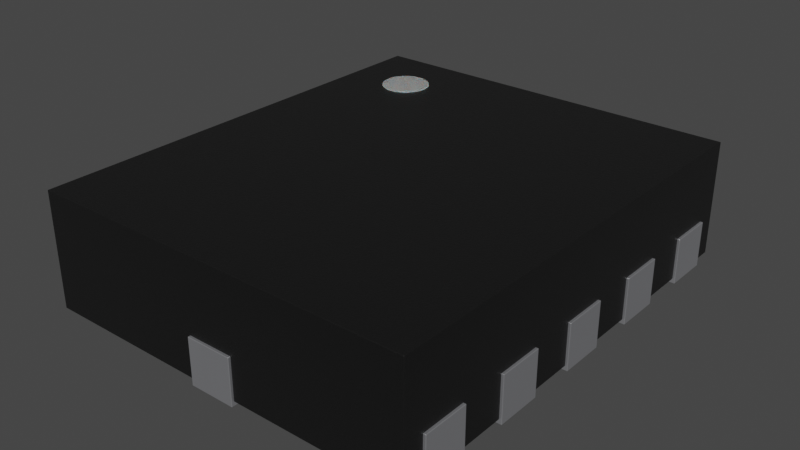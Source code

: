 # Source: UQFN-12_2x1.7mm_P0.4mm_Texas_RUT.blend  (saved by Blender 4.1.23; exported with 4.5.12 LTS)
import bpy
from mathutils import Matrix  # noqa: F401  (used for matrix-valued properties, if any)

bpy.ops.wm.read_factory_settings(use_empty=True)
scene = bpy.context.scene
scene.name = 'Scene'

# ---- collections
col_collection = bpy.data.collections.new('Collection'); scene.collection.children.link(col_collection)

# ---- materials (node trees are filled in below, after node groups)
mat_plastic_chip = bpy.data.materials.new('plastic_chip')
mat_plastic_chip.use_transparent_shadow = False
mat_plastic_chip.preview_render_type = 'CUBE'
mat_metal_pins = bpy.data.materials.new('metal_pins')
mat_metal_pins.use_transparent_shadow = False
mat_metal_pins.preview_render_type = 'CUBE'
mat_white_markings = bpy.data.materials.new('white_markings')
mat_white_markings.use_transparent_shadow = False
mat_white_markings.preview_render_type = 'FLAT'

# ---- material node trees
mat_plastic_chip.use_nodes = True; mat_plastic_chip.node_tree.nodes.clear()
_N = mat_plastic_chip.node_tree.nodes; _L = mat_plastic_chip.node_tree.links
n0 = _N.new('ShaderNodeBsdfPrincipled'); n0.name = 'Principled BSDF'; n0.location = (10, 300)
n0.distribution = 'GGX'
n0.subsurface_method = 'BURLEY'
n0.inputs[0].default_value = (0.009312, 0.009312, 0.009312, 1.0)
n0.inputs[1].default_value = 0.1372
n0.inputs[2].default_value = 0.3706
n0.inputs[3].default_value = 1.45
n0.inputs[27].default_value = (0.0, 0.0, 0.0, 1.0)
n0.inputs[28].default_value = 1.0
n1 = _N.new('ShaderNodeOutputMaterial'); n1.name = 'Material Output'; n1.location = (300, 300)
n2 = _N.new('ShaderNodeTexNoise'); n2.name = 'Noise Texture'; n2.location = (-893, 54)
n2.inputs[2].default_value = 200.0
n2.inputs[3].default_value = 3.6
n2.inputs[4].default_value = 0.8375
n3 = _N.new('ShaderNodeBump'); n3.name = 'Bump'; n3.location = (-604, -53)
n3.inputs[0].default_value = 0.08
n3.inputs[1].default_value = 1.0
n3.inputs[2].default_value = 1.0
_L.new(n0.outputs[0], n1.inputs[0])
_L.new(n2.outputs[0], n3.inputs[3])
_L.new(n3.outputs[0], n0.inputs[5])
n1.is_active_output = True
mat_metal_pins.use_nodes = True; mat_metal_pins.node_tree.nodes.clear()
_N = mat_metal_pins.node_tree.nodes; _L = mat_metal_pins.node_tree.links
n0 = _N.new('ShaderNodeMapping'); n0.name = 'Mapping'; n0.location = (-1447, -91)
n0.inputs[3].default_value = (4.8, 1.2, 1.1)
n1 = _N.new('ShaderNodeBsdfPrincipled'); n1.name = 'Principled BSDF'; n1.location = (-560, 254)
n1.distribution = 'GGX'
n1.subsurface_method = 'BURLEY'
n1.inputs[1].default_value = 0.7818
n1.inputs[2].default_value = 0.2886
n1.inputs[3].default_value = 1.45
n1.inputs[13].default_value = 0.0
n1.inputs[27].default_value = (0.0, 0.0, 0.0, 1.0)
n1.inputs[28].default_value = 1.0
n2 = _N.new('ShaderNodeOutputMaterial'); n2.name = 'Material Output.002'; n2.location = (-205, 253)
n2.width = 213
n3 = _N.new('ShaderNodeTexNoise'); n3.name = 'Noise Texture.002'; n3.location = (-1228, -73)
n3.inputs[2].default_value = 0.1
n3.inputs[3].default_value = 7.0
n3.inputs[4].default_value = 0.6
n3.inputs[8].default_value = 0.4
n4 = _N.new('ShaderNodeTexCoord'); n4.name = 'Texture Coordinate'; n4.location = (-1636, -116)
n5 = _N.new('ShaderNodeMix'); n5.name = 'Mix.001'; n5.location = (-921, 45)
n5.data_type = 'RGBA'
n5.inputs[6].default_value = (0.9398, 0.9547, 1.0, 1.0)
n5.inputs[7].default_value = (0.13, 0.1259, 0.1359, 1.0)
n6 = _N.new('ShaderNodeBump'); n6.name = 'Bump.001'; n6.location = (-1001, -227)
n6.inputs[0].default_value = 0.05
n6.inputs[1].default_value = 0.01
n6.inputs[2].default_value = 1.0
_L.new(n1.outputs[0], n2.inputs[0])
_L.new(n3.outputs[0], n6.inputs[3])
_L.new(n0.outputs[0], n3.inputs[0])
_L.new(n3.outputs[0], n5.inputs[0])
_L.new(n4.outputs[3], n0.inputs[0])
_L.new(n5.outputs[2], n1.inputs[0])
_L.new(n6.outputs[0], n1.inputs[5])
n2.is_active_output = True
mat_white_markings.use_nodes = True; mat_white_markings.node_tree.nodes.clear()
_N = mat_white_markings.node_tree.nodes; _L = mat_white_markings.node_tree.links
n0 = _N.new('ShaderNodeOutputMaterial'); n0.name = 'Material Output'; n0.location = (300, 300)
n1 = _N.new('ShaderNodeBsdfPrincipled'); n1.name = 'Principled BSDF'; n1.location = (-34, 272)
n1.distribution = 'GGX'
n1.subsurface_method = 'BURLEY'
n1.inputs[1].default_value = 0.02
n1.inputs[2].default_value = 0.4636
n1.inputs[3].default_value = 1.4
n1.inputs[8].default_value = 1.0
n1.inputs[10].default_value = 0.3682
n1.inputs[13].default_value = 0.6591
n1.inputs[18].default_value = 0.2318
n1.inputs[20].default_value = 0.6709
n1.inputs[24].default_value = 0.1191
n1.inputs[27].default_value = (0.0, 0.0, 0.0, 1.0)
n1.inputs[28].default_value = 1.0
n2 = _N.new('ShaderNodeMapping'); n2.name = 'Mapping'; n2.location = (-1010, 265)
n2.inputs[3].default_value = (3.0, 1.0, 1.0)
n3 = _N.new('ShaderNodeTexCoord'); n3.name = 'Texture Coordinate'; n3.location = (-1250, 180)
n4 = _N.new('ShaderNodeBump'); n4.name = 'Bump'; n4.location = (-376, -99)
n4.inputs[0].default_value = 0.05
n4.inputs[1].default_value = 1.0
n4.inputs[2].default_value = 1.0
n5 = _N.new('ShaderNodeTexNoise'); n5.name = 'Noise Texture'; n5.location = (-662, 176)
n5.inputs[2].default_value = 88.0
n5.inputs[3].default_value = 10.8
n5.inputs[4].default_value = 0.9167
n5.inputs[8].default_value = 1.6
n6 = _N.new('ShaderNodeValToRGB'); n6.name = 'ColorRamp'; n6.location = (-354, 186)
while len(n6.color_ramp.elements) > 1: n6.color_ramp.elements.remove(n6.color_ramp.elements[-1])
n6.color_ramp.elements[0].position = 0.0; n6.color_ramp.elements[0].color = (0.2596, 0.2596, 0.2596, 1.0)
_e = n6.color_ramp.elements.new(1.0); _e.color = (0.6303, 0.6303, 0.6303, 1.0)
n7 = _N.new('ShaderNodeMix'); n7.name = 'Mix'; n7.location = (-204, 152)
n7.data_type = 'RGBA'
n7.inputs[0].default_value = 0.3682
n7.inputs[7].default_value = (0.2525, 0.2525, 0.2525, 1.0)
_L.new(n5.outputs[0], n6.inputs[0])
_L.new(n1.outputs[0], n0.inputs[0])
_L.new(n3.outputs[2], n2.inputs[0])
_L.new(n2.outputs[0], n5.inputs[0])
_L.new(n5.outputs[0], n4.inputs[3])
_L.new(n4.outputs[0], n1.inputs[5])
_L.new(n6.outputs[0], n7.inputs[6])
_L.new(n7.outputs[2], n1.inputs[0])
n0.is_active_output = True

# ---- world
world_world = bpy.data.worlds.new('World'); scene.world = world_world
world_world.use_nodes = True; world_world.node_tree.nodes.clear()
_N = world_world.node_tree.nodes; _L = world_world.node_tree.links
n0 = _N.new('ShaderNodeOutputWorld'); n0.name = 'World Output'; n0.location = (300, 300)
n1 = _N.new('ShaderNodeBackground'); n1.name = 'Background'; n1.location = (10, 300)
n1.inputs[0].default_value = (0.05088, 0.05088, 0.05088, 1.0)
_L.new(n1.outputs[0], n0.inputs[0])
n0.is_active_output = True
world_world.color = (0.05088, 0.05088, 0.05088)
world_world.use_sun_shadow = False
world_world.sun_shadow_jitter_overblur = 0.0

# ---- meshes
me_shape_9_indexedfaceset_015 = bpy.data.meshes.new('SHAPE_9_IndexedFaceSet.015')
me_shape_9_indexedfaceset_015.from_pydata([(-0.3307, -0.3898, 0.007874), (-0.3307, 0.3898, 0.007874), (0.3307, 0.3898, 0.007874), (0.3307, -0.3898, 0.2047), (-0.3307, -0.3898, 0.2047), (0.1772, 0.03937, 0.07874), (-0.03937, 0.2362, 0.07874), (0.03937, 0.2362, 0.07874), (-0.1772, 0.3543, 0.07874), (-0.1772, 0.1181, 0.07874), (-0.1772, 0.03937, 0.07874), (0.1772, 0.1181, 0.07874), (0.1772, -0.2756, 0.07874), (-0.1772, 0.1969, 0.07874), (0.3307, 0.3898, 0.2047), (-0.3307, 0.3898, 0.2047), (0.3307, -0.3898, 0.007874), (-0.2579, 0.2756, 0.2067), (-0.1807, 0.2549, 0.2067), (-0.1873, 0.3048, 0.2067), (-0.1766, 0.2649, 0.2067), (-0.2372, 0.3114, 0.2067), (-0.2165, 0.2343, 0.2067), (-0.1807, 0.2963, 0.2067), (-0.1772, -0.3543, 0.07874), (-0.1772, -0.1969, 0.07874), (-0.2058, 0.2357, 0.2067), (-0.1772, -0.2756, 0.07874), (-0.2523, 0.2549, 0.2067), (-0.2565, 0.2649, 0.2067), (-0.1772, -0.03937, 0.07874), (-0.2058, 0.3155, 0.2067), (-0.1959, 0.3114, 0.2067), (-0.1752, 0.2756, 0.2067), (-0.1766, 0.2863, 0.2067), (-0.1772, 0.2756, 0.07874), (-0.2165, 0.3169, 0.2067), (0.1772, -0.3543, 0.07874), (-0.2272, 0.3155, 0.2067), (-0.2272, 0.2357, 0.2067), (0.1772, -0.1181, 0.07874), (0.1772, 0.3543, 0.07874), (-0.1873, 0.2464, 0.2067), (-0.1959, 0.2398, 0.2067), (0.1772, 0.1969, 0.07874), (0.1772, 0.2756, 0.07874), (-0.2372, 0.2398, 0.2067), (-0.2458, 0.2464, 0.2067), (-0.2565, 0.2863, 0.2067), (-0.2458, 0.3048, 0.2067), (-0.2523, 0.2963, 0.2067), (-0.1772, -0.1181, 0.07874), (-0.03937, -0.2362, 0.07874), (0.03937, -0.2362, 0.07874), (0.1772, -0.1969, 0.07874), (0.1772, -0.03937, 0.07874), (-0.03937, 0.3898, 0.007874), (-0.03937, 0.3898, 0.07874), (0.03937, 0.3898, 0.07874), (0.03937, 0.3898, 0.007874), (0.3307, -0.3543, 0.007874), (0.3307, -0.2756, 0.007874), (0.3307, -0.1969, 0.007874), (0.3307, -0.1181, 0.007874), (0.3307, 0.03937, 0.007874), (0.3307, -0.03937, 0.007874), (0.3307, -0.03937, 0.07874), (0.3307, 0.03937, 0.07874), (0.3307, 0.1181, 0.007874), (0.3307, 0.1181, 0.07874), (0.3307, 0.1969, 0.007874), (0.3307, 0.1969, 0.07874), (0.3307, 0.2756, 0.07874), (0.3307, 0.2756, 0.007874), (0.3307, 0.3543, 0.07874), (0.3307, 0.3543, 0.007874), (0.3307, -0.3543, 0.07874), (0.3307, -0.2756, 0.07874), (0.3307, -0.1969, 0.07874), (0.3307, -0.1181, 0.07874), (-0.03937, -0.3898, 0.007874), (-0.03937, -0.3898, 0.07874), (0.03937, -0.3898, 0.07874), (0.03937, -0.3898, 0.007874), (-0.3307, -0.2756, 0.007874), (-0.3307, -0.3543, 0.007874), (-0.3307, -0.3543, 0.07874), (-0.3307, -0.2756, 0.07874), (-0.3307, -0.1969, 0.007874), (-0.3307, -0.1969, 0.07874), (-0.3307, -0.1181, 0.007874), (-0.3307, -0.1181, 0.07874), (-0.3307, 0.1181, 0.007874), (-0.3307, 0.03937, 0.007874), (-0.3307, 0.03937, 0.07874), (-0.3307, 0.3543, 0.007874), (-0.3307, 0.2756, 0.007874), (-0.3307, 0.1969, 0.007874), (-0.3307, -0.03937, 0.007874), (-0.3307, -0.03937, 0.07874), (-0.3307, 0.1181, 0.07874), (-0.3307, 0.1969, 0.07874), (-0.3307, 0.2756, 0.07874), (-0.3307, 0.3543, 0.07874), (-0.1772, -0.3543, 0.007874), (-0.1772, -0.2756, 0.007874), (-0.03937, -0.2362, 0.007874), (0.1772, -0.2756, 0.007874), (0.1772, -0.1969, 0.007874), (0.03937, -0.2362, 0.007874), (0.1772, -0.1181, 0.007874), (0.1772, -0.03937, 0.007874), (0.1772, -0.3543, 0.007874), (0.1772, 0.03937, 0.007874), (0.1772, 0.1181, 0.007874), (0.1772, 0.1969, 0.007874), (0.03937, 0.2362, 0.007874), (-0.03937, 0.2362, 0.007874), (0.1772, 0.3543, 0.007874), (0.1772, 0.2756, 0.007874), (-0.1772, -0.1969, 0.007874), (-0.1772, -0.1181, 0.007874), (-0.1772, -0.03937, 0.007874), (-0.1772, 0.03937, 0.007874), (-0.1772, 0.1181, 0.007874), (-0.1772, 0.1969, 0.007874), (-0.1772, 0.2756, 0.007874), (-0.1772, 0.3543, 0.007874), (-0.03937, 0.2362, 0.0), (0.03937, 0.2362, 0.0), (0.03937, 0.3937, 0.0), (-0.03937, 0.3937, 0.07874), (0.1772, 0.03937, 0.07874), (-0.03937, 0.2362, 0.07874), (0.03937, 0.2362, 0.07874), (-0.1772, 0.3543, 0.07874), (0.3346, 0.3543, 0.07874), (0.1772, 0.3543, 0.0), (-0.1772, 0.1181, 0.07874), (0.3346, 0.2756, 0.0), (-0.1772, 0.03937, 0.07874), (-0.1772, -0.03937, 0.0), (0.1772, 0.1181, 0.07874), (-0.3346, -0.1969, 0.0), (0.3346, -0.03937, 0.07874), (0.3346, -0.2756, 0.0), (0.1772, -0.2756, 0.07874), (-0.03937, -0.2362, 0.0), (0.1772, -0.3543, 0.0), (-0.1772, 0.1969, 0.07874), (-0.3346, -0.1181, 0.07874), (-0.3346, 0.2756, 0.0), (0.3346, 0.2756, 0.07874), (0.3346, -0.1969, 0.07874), (0.3346, 0.03937, 0.07874), (-0.3346, 0.1181, 0.0), (0.3346, 0.3543, 0.0), (-0.3346, 0.03937, 0.0), (0.1772, 0.1969, 0.0), (0.3346, -0.03937, 0.0), (-0.3346, -0.2756, 0.0), (0.03937, -0.3937, 0.07874), (0.3346, -0.3543, 0.0), (0.3346, -0.2756, 0.07874), (0.03937, -0.3937, 0.0), (-0.03937, 0.3937, 0.0), (-0.1772, -0.3543, 0.07874), (-0.1772, -0.1969, 0.07874), (-0.1772, -0.2756, 0.07874), (0.03937, 0.3937, 0.07874), (-0.1772, -0.03937, 0.07874), (-0.3346, 0.3543, 0.07874), (-0.1772, 0.3543, 0.0), (-0.1772, 0.2756, 0.07874), (-0.1772, 0.2756, 0.0), (0.1772, -0.3543, 0.07874), (0.1772, -0.1181, 0.07874), (0.1772, 0.3543, 0.07874), (0.1772, 0.1969, 0.07874), (0.1772, 0.2756, 0.07874), (0.1772, 0.2756, 0.0), (-0.1772, 0.1181, 0.0), (-0.1772, 0.03937, 0.0), (0.3346, 0.1969, 0.0), (0.3346, 0.1181, 0.07874), (0.1772, 0.1181, 0.0), (0.3346, 0.03937, 0.0), (0.1772, 0.03937, 0.0), (-0.1772, -0.1181, 0.0), (-0.1772, -0.1181, 0.07874), (0.1772, -0.03937, 0.0), (-0.1772, -0.1969, 0.0), (-0.3346, -0.1969, 0.07874), (0.3346, -0.1181, 0.07874), (-0.1772, -0.3543, 0.0), (-0.03937, -0.2362, 0.07874), (-0.03937, -0.3937, 0.07874), (0.1772, -0.2756, 0.0), (0.03937, -0.2362, 0.0), (0.03937, -0.2362, 0.07874), (-0.3346, 0.1181, 0.07874), (-0.3346, 0.03937, 0.07874), (-0.3346, 0.3543, 0.0), (-0.3346, 0.2756, 0.07874), (0.3346, -0.3543, 0.07874), (0.1772, -0.1969, 0.07874), (0.1772, -0.03937, 0.07874), (-0.1772, 0.1969, 0.0), (-0.3346, 0.1969, 0.0), (-0.3346, 0.1969, 0.07874), (-0.3346, -0.03937, 0.07874), (-0.3346, -0.03937, 0.0), (0.3346, 0.1969, 0.07874), (0.3346, 0.1181, 0.0), (-0.3346, -0.1181, 0.0), (-0.1772, -0.2756, 0.0), (-0.3346, -0.3543, 0.0), (-0.3346, -0.2756, 0.07874), (-0.3346, -0.3543, 0.07874), (0.1772, -0.1969, 0.0), (0.1772, -0.1181, 0.0), (0.3346, -0.1969, 0.0), (0.3346, -0.1181, 0.0), (-0.03937, -0.3937, 0.0), (-0.1766, 0.2863, 0.128), (-0.1807, 0.2963, 0.128), (-0.1873, 0.3048, 0.128), (-0.2272, 0.3155, 0.128), (-0.2523, 0.2963, 0.128), (-0.2579, 0.2756, 0.128), (-0.2458, 0.2464, 0.128), (-0.2165, 0.2343, 0.128), (-0.2058, 0.2357, 0.128), (-0.1959, 0.2398, 0.128), (-0.1959, 0.3114, 0.128), (-0.2058, 0.3155, 0.128), (-0.2458, 0.3048, 0.128), (-0.2565, 0.2649, 0.128), (-0.2165, 0.3169, 0.128), (-0.1873, 0.2464, 0.128), (-0.1807, 0.2549, 0.128), (-0.2372, 0.2398, 0.128), (-0.2272, 0.2357, 0.128), (-0.1766, 0.2649, 0.128), (-0.1752, 0.2756, 0.128), (-0.2372, 0.3114, 0.128), (-0.2565, 0.2863, 0.128), (-0.2523, 0.2549, 0.128)], [], [(56, 1, 15, 14, 2, 59, 58, 57), (74, 75, 2, 14, 3, 16, 60, 76, 77, 61, 62, 78, 79, 63, 65, 66, 67, 64, 68, 69, 71, 70, 73, 72), (16, 3, 4, 0, 80, 81, 82, 83), (88, 84, 87, 86, 85, 0, 4, 15, 1, 95, 103, 102, 96, 97, 101, 100, 92, 93, 94, 99, 98, 90, 91, 89), (234, 235, 31, 32), (237, 247, 28, 29), (230, 241, 46, 47), (240, 243, 20, 18), (242, 231, 22, 39), (225, 226, 19, 23), (235, 238, 36, 31), (232, 233, 43, 26), (243, 244, 33, 20), (229, 237, 29, 17), (244, 224, 34, 33), (227, 245, 21, 38), (245, 236, 49, 21), (238, 227, 38, 36), (236, 228, 50, 49), (241, 242, 39, 46), (224, 225, 23, 34), (16, 83, 109, 106, 80, 0, 85, 104, 105, 84, 88, 120, 121, 90, 98, 122, 123, 93, 92, 124, 125, 97, 96, 126, 127, 95, 1, 56, 117, 116, 59, 2, 75, 118, 119, 73, 70, 115, 114, 68, 64, 113, 111, 65, 63, 110, 108, 62, 61, 107, 112, 60), (247, 230, 47, 28), (239, 240, 18, 42), (231, 232, 26, 22), (228, 246, 48, 50), (233, 239, 42, 43), (226, 234, 32, 19), (246, 229, 17, 48), (22, 26, 43, 42, 18, 20, 33, 34, 23, 19, 32, 31, 36, 38, 21, 49, 50, 48, 17, 29, 28, 47, 46, 39), (231, 242, 241, 230, 247, 237, 229, 246, 228, 236, 245, 227, 238, 235, 234, 226, 225, 224, 244, 243, 240, 239, 233, 232), (15, 4, 3, 14), (56, 57, 6, 117), (117, 6, 7, 116), (116, 7, 58, 59), (106, 52, 81, 80), (96, 102, 35, 126), (7, 6, 57, 58), (126, 35, 8, 127), (125, 13, 101, 97), (75, 74, 41, 118), (124, 9, 13, 125), (92, 100, 9, 124), (45, 72, 73, 119), (118, 41, 45, 119), (122, 30, 10, 123), (123, 10, 94, 93), (98, 99, 30, 122), (11, 69, 68, 114), (121, 51, 91, 90), (115, 44, 11, 114), (120, 25, 51, 121), (88, 89, 25, 120), (64, 67, 5, 113), (55, 66, 65, 111), (104, 24, 27, 105), (105, 27, 87, 84), (63, 79, 40, 110), (85, 86, 24, 104), (54, 78, 62, 108), (110, 40, 54, 108), (107, 12, 37, 112), (61, 77, 12, 107), (37, 76, 60, 112), (83, 82, 53, 109), (70, 71, 44, 115), (109, 53, 52, 106), (8, 35, 102, 103), (127, 8, 103, 95), (27, 24, 86, 87), (13, 9, 100, 101), (51, 25, 89, 91), (10, 30, 99, 94), (72, 45, 41, 74), (76, 37, 12, 77), (69, 11, 44, 71), (78, 54, 40, 79), (66, 55, 5, 67), (81, 52, 53, 82), (113, 5, 55, 111), (165, 128, 133, 131), (128, 165, 130, 129), (129, 134, 133, 128), (130, 169, 134, 129), (223, 196, 195, 147), (165, 131, 169, 130), (173, 203, 151, 174), (133, 134, 169, 131), (172, 135, 173, 174), (208, 209, 149, 207), (177, 136, 156, 137), (207, 149, 138, 181), (138, 200, 155, 181), (139, 152, 179, 180), (180, 179, 177, 137), (182, 140, 170, 141), (157, 201, 140, 182), (170, 210, 211, 141), (142, 185, 213, 184), (214, 150, 189, 188), (185, 142, 178, 158), (188, 189, 167, 191), (167, 192, 143, 191), (186, 187, 132, 154), (159, 144, 206, 190), (215, 168, 166, 194), (220, 222, 221, 219), (160, 217, 168, 215), (176, 193, 222, 220), (166, 218, 216, 194), (221, 153, 205, 219), (219, 205, 176, 220), (148, 175, 146, 197), (146, 163, 145, 197), (162, 204, 175, 148), (199, 161, 164, 198), (183, 158, 178, 212), (147, 195, 199, 198), (173, 135, 171, 203), (202, 171, 135, 172), (166, 168, 217, 218), (138, 149, 209, 200), (167, 189, 150, 192), (170, 140, 201, 210), (174, 151, 202, 172), (151, 203, 171, 202), (177, 179, 152, 136), (146, 175, 204, 163), (178, 142, 184, 212), (176, 205, 153, 193), (132, 206, 144, 154), (181, 155, 208, 207), (155, 200, 209, 208), (137, 156, 139, 180), (156, 136, 152, 139), (141, 211, 157, 182), (211, 210, 201, 157), (158, 183, 213, 185), (183, 212, 184, 213), (191, 143, 214, 188), (143, 192, 150, 214), (187, 186, 159, 190), (186, 154, 144, 159), (194, 216, 160, 215), (216, 218, 217, 160), (222, 193, 153, 221), (199, 195, 196, 161), (197, 145, 162, 148), (145, 163, 204, 162), (198, 164, 223, 147), (164, 161, 196, 223), (190, 206, 132, 187)])
me_shape_9_indexedfaceset_015.polygons.foreach_set('material_index', [0, 0, 0, 0, 2, 2, 2, 2, 2, 2, 2, 2, 2, 2, 2, 2, 2, 2, 2, 2, 2, 0, 2, 2, 2, 2, 2, 2, 2, 2, 2, 0, 0, 0, 0, 0, 0, 0, 0, 0, 0, 0, 0, 0, 0, 0, 0, 0, 0, 0, 0, 0, 0, 0, 0, 0, 0, 0, 0, 0, 0, 0, 0, 0, 0, 0, 0, 0, 0, 0, 0, 0, 0, 0, 0, 0, 0, 0, 0, 0, 1, 1, 1, 1, 1, 1, 1, 1, 1, 1, 1, 1, 1, 1, 1, 1, 1, 1, 1, 1, 1, 1, 1, 1, 1, 1, 1, 1, 1, 1, 1, 1, 1, 1, 1, 1, 1, 1, 1, 1, 1, 1, 1, 1, 1, 1, 1, 1, 1, 1, 1, 1, 1, 1, 1, 1, 1, 1, 1, 1, 1, 1, 1, 1, 1, 1, 1, 1, 1, 1, 1, 1])
_k = set([(0, 4), (0, 80), (0, 85), (1, 15), (1, 56), (1, 95), (2, 14), (2, 59), (2, 75), (3, 4), (3, 14), (3, 16), (4, 15), (5, 55), (5, 67), (5, 113), (6, 7), (6, 57), (6, 117), (7, 58), (7, 116), (8, 35), (8, 103), (8, 127), (9, 13), (9, 100), (9, 124), (10, 30), (10, 94), (10, 123), (11, 44), (11, 69), (11, 114), (12, 37), (12, 77), (12, 107), (13, 101), (13, 125), (14, 15), (16, 60), (16, 83), (17, 29), (17, 48), (18, 20), (18, 42), (19, 23), (19, 32), (20, 33), (21, 38), (21, 49), (22, 26), (22, 39), (23, 34), (24, 27), (24, 86), (24, 104), (25, 51), (25, 89), (25, 120), (26, 43), (27, 87), (27, 105), (28, 29), (28, 47), (30, 99), (30, 122), (31, 32), (31, 36), (33, 34), (35, 102), (35, 126), (36, 38), (37, 76), (37, 112), (39, 46), (40, 54), (40, 79), (40, 110), (41, 45), (41, 74), (41, 118), (42, 43), (44, 71), (44, 115), (45, 72), (45, 119), (46, 47), (48, 50), (49, 50), (51, 91), (51, 121), (52, 53), (52, 81), (52, 106), (53, 82), (53, 109), (54, 78), (54, 108), (55, 66), (55, 111), (56, 57), (56, 117), (57, 58), (58, 59), (59, 116), (60, 76), (60, 112), (61, 62), (61, 77), (61, 107), (62, 78), (62, 108), (63, 65), (63, 79), (63, 110), (64, 67), (64, 68), (64, 113), (65, 66), (65, 111), (66, 67), (68, 69), (68, 114), (69, 71), (70, 71), (70, 73), (70, 115), (72, 73), (72, 74), (73, 119), (74, 75), (75, 118), (76, 77), (78, 79), (80, 81), (80, 106), (81, 82), (82, 83), (83, 109), (84, 87), (84, 88), (84, 105), (85, 86), (85, 104), (86, 87), (88, 89), (88, 120), (89, 91), (90, 91), (90, 98), (90, 121), (92, 93), (92, 100), (92, 124), (93, 94), (93, 123), (94, 99), (95, 103), (95, 127), (96, 97), (96, 102), (96, 126), (97, 101), (97, 125), (98, 99), (98, 122), (100, 101), (102, 103), (104, 105), (106, 109), (107, 112), (108, 110), (111, 113), (114, 115), (116, 117), (118, 119), (120, 121), (122, 123), (124, 125), (126, 127), (128, 129), (128, 133), (128, 165), (129, 130), (129, 134), (130, 165), (130, 169), (131, 133), (131, 165), (131, 169), (132, 154), (132, 187), (132, 206), (133, 134), (134, 169), (135, 171), (135, 172), (135, 173), (136, 152), (136, 156), (136, 177), (137, 156), (137, 177), (137, 180), (138, 149), (138, 181), (138, 200), (139, 152), (139, 156), (139, 180), (140, 170), (140, 182), (140, 201), (141, 170), (141, 182), (141, 211), (142, 178), (142, 184), (142, 185), (143, 191), (143, 192), (143, 214), (144, 154), (144, 159), (144, 206), (145, 162), (145, 163), (145, 197), (146, 163), (146, 175), (146, 197), (147, 195), (147, 198), (147, 223), (148, 162), (148, 175), (148, 197), (149, 207), (149, 209), (150, 189), (150, 192), (150, 214), (151, 174), (151, 202), (151, 203), (152, 179), (153, 193), (153, 205), (153, 221), (154, 186), (155, 181), (155, 200), (155, 208), (157, 182), (157, 201), (157, 211), (158, 178), (158, 183), (158, 185), (159, 186), (159, 190), (160, 215), (160, 216), (160, 217), (161, 164), (161, 196), (161, 199), (162, 204), (163, 204), (164, 198), (164, 223), (166, 168), (166, 194), (166, 218), (167, 189), (167, 191), (167, 192), (168, 215), (168, 217), (170, 210), (171, 202), (171, 203), (172, 174), (172, 202), (173, 174), (173, 203), (175, 204), (176, 193), (176, 205), (176, 220), (177, 179), (178, 212), (179, 180), (181, 207), (183, 212), (183, 213), (184, 212), (184, 213), (185, 213), (186, 187), (187, 190), (188, 189), (188, 191), (188, 214), (190, 206), (193, 222), (194, 215), (194, 216), (195, 196), (195, 199), (196, 223), (198, 199), (200, 209), (201, 210), (205, 219), (207, 208), (208, 209), (210, 211), (216, 218), (217, 218), (219, 220), (219, 221), (220, 222), (221, 222), (224, 225), (224, 244), (225, 226), (226, 234), (227, 238), (227, 245), (228, 236), (228, 246), (229, 237), (229, 246), (230, 241), (230, 247), (231, 232), (231, 242), (232, 233), (233, 239), (234, 235), (235, 238), (236, 245), (237, 247), (239, 240), (240, 243), (241, 242), (243, 244)])
me_shape_9_indexedfaceset_015.attributes.new('sharp_edge', 'BOOLEAN', 'EDGE').data.foreach_set('value', [ (min(e.vertices), max(e.vertices)) in _k for e in me_shape_9_indexedfaceset_015.edges])
_uv = me_shape_9_indexedfaceset_015.uv_layers.new(name='UVMap')
_uv.uv.foreach_set('vector', [0.4405, 0.0, 0.0, 0.0, 0.0, 1.0, 1.0, 1.0, 1.0, 0.0, 0.5595, 0.0, 0.5595, 0.36, 0.4405, 0.36, 0.9545, 0.36, 0.9545, 0.0, 1.0, 0.0, 1.0, 1.0, 0.0, 1.0, 0.0, 0.0, 0.04545, 0.0, 0.04545, 0.36, 0.1465, 0.36, 0.1465, 0.0, 0.2475, 0.0, 0.2475, 0.36, 0.3485, 0.36, 0.3485, 0.0, 0.4495, 0.0, 0.4495, 0.36, 0.5505, 0.36, 0.5505, 0.0, 0.6515, 0.0, 0.6515, 0.36, 0.7525, 0.36, 0.7525, 0.0, 0.8535, 0.0, 0.8535, 0.36, 1.0, 0.0, 1.0, 1.0, 0.0, 1.0, 0.0, 0.0, 0.4405, 0.0, 0.4405, 0.36, 0.5595, 0.36, 0.5595, 0.0, 0.2475, 0.0, 0.1465, 0.0, 0.1465, 0.36, 0.04545, 0.36, 0.04545, 0.0, 0.0, 0.0, 0.0, 1.0, 1.0, 1.0, 1.0, 0.0, 0.9545, 0.0, 0.9545, 0.36, 0.8535, 0.36, 0.8535, 0.0, 0.7525, 0.0, 0.7525, 0.36, 0.6515, 0.36, 0.6515, 0.0, 0.5505, 0.0, 0.5505, 0.36, 0.4495, 0.36, 0.4495, 0.0, 0.3485, 0.0, 0.3485, 0.36, 0.2475, 0.36, 0.933, 0.75, 0.983, 0.6294, 0.983, 0.6294, 0.933, 0.75, 0.3706, 0.01704, 0.25, 0.06699, 0.25, 0.06699, 0.3706, 0.01704, 0.1464, 0.1464, 0.06699, 0.25, 0.06699, 0.25, 0.1464, 0.1464, 0.25, 0.933, 0.3706, 0.983, 0.3706, 0.983, 0.25, 0.933, 0.01704, 0.3706, 0.0, 0.5, 0.0, 0.5, 0.01704, 0.3706, 0.75, 0.933, 0.8536, 0.8536, 0.8536, 0.8536, 0.75, 0.933, 0.983, 0.6294, 1.0, 0.5, 1.0, 0.5, 0.983, 0.6294, 0.01704, 0.6294, 0.06699, 0.75, 0.06699, 0.75, 0.01704, 0.6294, 0.3706, 0.983, 0.5, 1.0, 0.5, 1.0, 0.3706, 0.983, 0.5, 0.0, 0.3706, 0.01704, 0.3706, 0.01704, 0.5, 0.0, 0.5, 1.0, 0.6294, 0.983, 0.6294, 0.983, 0.5, 1.0, 0.983, 0.3706, 0.933, 0.25, 0.933, 0.25, 0.983, 0.3706, 0.933, 0.25, 0.8536, 0.1464, 0.8536, 0.1464, 0.933, 0.25, 1.0, 0.5, 0.983, 0.3706, 0.983, 0.3706, 1.0, 0.5, 0.8536, 0.1464, 0.75, 0.06699, 0.75, 0.06699, 0.8536, 0.1464, 0.06699, 0.25, 0.01704, 0.3706, 0.01704, 0.3706, 0.06699, 0.25, 0.6294, 0.983, 0.75, 0.933, 0.75, 0.933, 0.6294, 0.983, 0.0, 0.0, 0.0, 0.0, 0.197, 0.0, 0.197, 0.0, 0.0, 0.0, 0.0, 0.0, 0.04545, 0.0, 0.04545, 0.0, 0.1465, 0.0, 0.1465, 0.0, 0.2475, 0.0, 0.2475, 0.0, 0.3485, 0.0, 0.3485, 0.0, 0.4495, 0.0, 0.4495, 0.0, 0.5505, 0.0, 0.5505, 0.0, 0.6515, 0.0, 0.6515, 0.0, 0.7525, 0.0, 0.7525, 0.0, 0.8535, 0.0, 0.8535, 0.0, 0.9545, 0.0, 0.9545, 0.0, 1.0, 0.0, 1.0, 0.0, 0.803, 0.0, 0.803, 0.0, 1.0, 0.0, 1.0, 0.0, 0.9545, 0.0, 0.9545, 0.0, 0.8535, 0.0, 0.8535, 0.0, 0.7525, 0.0, 0.7525, 0.0, 0.6515, 0.0, 0.6515, 0.0, 0.5505, 0.0, 0.5505, 0.0, 0.4495, 0.0, 0.4495, 0.0, 0.3485, 0.0, 0.3485, 0.0, 0.2475, 0.0, 0.2475, 0.0, 0.1465, 0.0, 0.1465, 0.0, 0.04545, 0.0, 0.04545, 0.0, 0.25, 0.06699, 0.1464, 0.1464, 0.1464, 0.1464, 0.25, 0.06699, 0.1464, 0.8536, 0.25, 0.933, 0.25, 0.933, 0.1464, 0.8536, 0.0, 0.5, 0.01704, 0.6294, 0.01704, 0.6294, 0.0, 0.5, 0.75, 0.06699, 0.6294, 0.01704, 0.6294, 0.01704, 0.75, 0.06699, 0.06699, 0.75, 0.1464, 0.8536, 0.1464, 0.8536, 0.06699, 0.75, 0.8536, 0.8536, 0.933, 0.75, 0.933, 0.75, 0.8536, 0.8536, 0.6294, 0.01704, 0.5, 0.0, 0.5, 0.0, 0.6294, 0.01704, 0.0, 0.5, 0.01704, 0.6294, 0.06699, 0.75, 0.1464, 0.8536, 0.25, 0.933, 0.3706, 0.983, 0.5, 1.0, 0.6294, 0.983, 0.75, 0.933, 0.8536, 0.8536, 0.933, 0.75, 0.983, 0.6294, 1.0, 0.5, 0.983, 0.3706, 0.933, 0.25, 0.8536, 0.1464, 0.75, 0.06699, 0.6294, 0.01704, 0.5, 0.0, 0.3706, 0.01704, 0.25, 0.06699, 0.1464, 0.1464, 0.06699, 0.25, 0.01704, 0.3706, 0.0, 0.5, 0.01704, 0.3706, 0.06699, 0.25, 0.1464, 0.1464, 0.25, 0.06699, 0.3706, 0.01704, 0.5, 0.0, 0.6294, 0.01704, 0.75, 0.06699, 0.8536, 0.1464, 0.933, 0.25, 0.983, 0.3706, 1.0, 0.5, 0.983, 0.6294, 0.933, 0.75, 0.8536, 0.8536, 0.75, 0.933, 0.6294, 0.983, 0.5, 1.0, 0.3706, 0.983, 0.25, 0.933, 0.1464, 0.8536, 0.06699, 0.75, 0.01704, 0.6294, 0.0, 1.0, 0.0, 1.0, 0.0, 1.0, 1.0, 1.0, 0.9828, 0.09276, 0.9994, 0.9775, 0.975, 0.1, 0.0975, 0.01, 0.0, 0.1, 0.0, 1.0, 1.0, 1.0, 1.0, 0.1, 0.0, 0.01, 0.0, 0.1, 0.975, 0.9775, 0.975, 0.09276, 1.0, 0.01, 1.0, 0.1, 0.025, 0.9775, 0.025, 0.09276, 0.01716, 0.09276, 0.000625, 0.9775, 0.025, 0.1, 0.9025, 0.01, 1.0, 0.0, 0.0, 0.0, 0.0, 0.975, 1.0, 0.975, 0.0, 0.1, 0.0, 1.0, 1.0, 1.0, 1.0, 0.1, 1.0, 0.01, 1.0, 0.1, 0.025, 0.9775, 0.025, 0.09276, 0.9828, 0.09276, 0.9994, 0.9775, 0.975, 0.1, 0.0975, 0.01, 0.0, 0.1, 0.0, 1.0, 1.0, 1.0, 1.0, 0.1, 0.01716, 0.09276, 0.000625, 0.9775, 0.025, 0.1, 0.9025, 0.01, 0.0, 0.1, 0.975, 0.9775, 0.975, 0.09276, 0.0, 0.01, 1.0, 0.1, 1.0, 1.0, 0.0, 1.0, 0.0, 0.1, 0.0, 0.1, 0.0, 1.0, 1.0, 1.0, 1.0, 0.1, 1.0, 0.01, 1.0, 0.1, 0.025, 0.9775, 0.025, 0.09276, 0.01716, 0.09276, 0.000625, 0.9775, 0.025, 0.1, 0.9025, 0.01, 0.0, 0.1, 0.975, 0.9775, 0.975, 0.09276, 0.0, 0.01, 1.0, 0.01, 1.0, 0.1, 0.025, 0.9775, 0.025, 0.09276, 1.0, 0.1, 1.0, 1.0, 0.0, 1.0, 0.0, 0.1, 0.0, 0.1, 0.0, 1.0, 1.0, 1.0, 1.0, 0.1, 0.01716, 0.09276, 0.000625, 0.9775, 0.025, 0.1, 0.9025, 0.01, 0.9828, 0.09276, 0.9994, 0.9775, 0.975, 0.1, 0.0975, 0.01, 0.0, 0.1, 0.975, 0.9775, 0.975, 0.09276, 0.0, 0.01, 0.0, 0.1, 0.0, 1.0, 1.0, 1.0, 1.0, 0.1, 1.0, 0.01, 1.0, 0.1, 0.025, 0.9775, 0.025, 0.09276, 0.9828, 0.09276, 0.9994, 0.9775, 0.975, 0.1, 0.0975, 0.01, 0.01716, 0.09276, 0.000625, 0.9775, 0.025, 0.1, 0.9025, 0.01, 0.0, 0.1, 0.975, 0.9775, 0.975, 0.09276, 0.0, 0.01, 1.0, 0.1, 1.0, 1.0, 0.0, 1.0, 0.0, 0.1, 1.0, 0.1, 1.0, 1.0, 0.0, 1.0, 0.0, 0.1, 0.9828, 0.09276, 0.9994, 0.9775, 0.975, 0.1, 0.0975, 0.01, 0.0, 0.1, 0.975, 0.9775, 0.975, 0.09276, 0.0, 0.01, 0.01716, 0.09276, 0.000625, 0.9775, 0.025, 0.1, 0.9025, 0.01, 0.9828, 0.09276, 0.9994, 0.9775, 0.975, 0.1, 0.0975, 0.01, 1.0, 0.1, 1.0, 1.0, 0.0, 1.0, 0.0, 0.1, 1.0, 1.0, 0.0, 1.0, 0.0, 0.025, 1.0, 0.025, 1.0, 0.01, 1.0, 0.1, 0.025, 0.9775, 0.025, 0.09276, 1.0, 1.0, 0.0, 1.0, 0.0, 0.025, 1.0, 0.025, 1.0, 1.0, 0.0, 1.0, 0.0, 0.025, 1.0, 0.025, 1.0, 1.0, 0.0, 1.0, 0.0, 0.025, 1.0, 0.025, 1.0, 1.0, 0.0, 1.0, 0.0, 0.025, 1.0, 0.025, 0.0, 0.975, 0.0, 0.0, 1.0, 0.0, 1.0, 0.975, 0.0, 0.975, 0.0, 0.0, 1.0, 0.0, 1.0, 0.975, 0.0, 0.975, 0.0, 0.0, 1.0, 0.0, 1.0, 0.975, 0.0, 0.975, 0.0, 0.0, 1.0, 0.0, 1.0, 0.975, 0.0, 0.975, 0.0, 0.0, 1.0, 0.0, 1.0, 0.975, 0.0, 0.025, 0.0, 1.0, 1.0, 1.0, 1.0, 0.025, 1.0, 0.1, 1.0, 1.0, 0.0, 1.0, 0.0, 0.1, 1.0, 0.0, 0.0, 0.0, 0.975, 0.1, 1.0, 1.0, 0.0, 0.0, 1.0, 0.0, 1.0, 1.0, 0.0, 1.0, 1.0, 0.0, 1.0, 1.0, 0.0, 1.0, 0.0, 0.0, 1.0, 0.0, 1.0, 1.0, 0.0, 0.1, 0.0, 0.0, 0.0, 0.0, 0.0, 1.0, 1.0, 0.1, 1.0, 0.0, 0.0, 0.0, 0.0, 1.0, 1.0, 1.0, 1.0, 0.0, 0.025, 0.1, 0.0, 1.0, 0.0, 0.0, 1.0, 0.0, 0.0, 0.0, 1.0, 0.0, 1.0, 1.0, 0.0, 1.0, 1.0, 0.0, 1.0, 1.0, 0.0, 1.0, 0.0, 0.0, 0.0, 0.0, 0.0, 1.0, 1.0, 0.1, 1.0, 0.0, 0.975, 0.1, 1.0, 1.0, 1.0, 0.0, 0.0, 0.0, 1.0, 0.0, 1.0, 1.0, 0.0, 1.0, 0.0, 0.0, 0.025, 0.1, 0.0, 1.0, 0.0, 0.0, 1.0, 0.0, 1.0, 0.0, 1.0, 1.0, 0.0, 0.1, 0.0, 0.0, 0.0, 0.0, 0.0, 1.0, 1.0, 1.0, 1.0, 0.0, 1.0, 0.0, 1.0, 1.0, 0.0, 1.0, 0.0, 0.0, 0.0, 0.0, 0.0, 1.0, 1.0, 0.1, 1.0, 0.0, 0.025, 0.1, 0.0, 1.0, 0.0, 0.0, 1.0, 0.0, 0.0, 0.1, 0.0, 0.0, 1.0, 0.0, 1.0, 1.0, 0.0, 0.0, 0.0, 1.0, 1.0, 0.1, 1.0, 0.0, 0.0, 0.0, 0.0, 1.0, 1.0, 1.0, 1.0, 0.0, 1.0, 0.0, 1.0, 1.0, 0.0, 1.0, 0.0, 0.0, 0.025, 0.1, 0.0, 1.0, 0.0, 0.0, 1.0, 0.0, 1.0, 0.0, 0.0, 0.0, 0.975, 0.1, 1.0, 1.0, 1.0, 0.0, 1.0, 1.0, 0.0, 0.1, 0.0, 0.0, 1.0, 0.0, 1.0, 1.0, 0.0, 1.0, 0.0, 0.0, 0.0, 1.0, 1.0, 1.0, 1.0, 0.0, 0.0, 0.0, 0.0, 0.0, 0.0, 1.0, 1.0, 0.1, 1.0, 0.0, 0.975, 0.1, 1.0, 1.0, 1.0, 0.0, 0.0, 0.0, 0.025, 0.1, 0.0, 1.0, 0.0, 0.0, 1.0, 0.0, 1.0, 0.0, 1.0, 1.0, 0.0, 0.1, 0.0, 0.0, 0.0, 0.0, 0.0, 1.0, 1.0, 1.0, 1.0, 0.0, 0.0, 0.0, 0.0, 1.0, 1.0, 1.0, 1.0, 0.0, 0.975, 0.1, 1.0, 1.0, 1.0, 0.0, 0.0, 0.0, 1.0, 0.0, 1.0, 1.0, 0.0, 0.1, 0.0, 0.0, 0.025, 0.1, 0.0, 1.0, 0.0, 0.0, 1.0, 0.0, 1.0, 0.0, 0.0, 0.0, 0.975, 0.1, 1.0, 1.0, 0.0, 0.0, 0.0, 1.0, 1.0, 1.0, 1.0, 0.0, 0.0, 1.0, 1.0, 1.0, 1.0, 0.0, 0.0, 0.0, 0.0, 0.0, 0.0, 1.0, 1.0, 0.1, 1.0, 0.0, 0.0, 1.0, 1.0, 1.0, 1.0, 0.0, 0.0, 0.0, 0.0, 1.0, 1.0, 1.0, 1.0, 0.0, 0.0, 0.0, 0.0, 1.0, 1.0, 1.0, 1.0, 0.0, 0.0, 0.0, 0.0, 1.0, 1.0, 1.0, 1.0, 0.0, 0.0, 0.0, 1.0, 0.0, 0.0, 0.0, 0.0, 1.0, 1.0, 1.0, 0.0, 0.0, 0.0, 1.0, 1.0, 1.0, 1.0, 0.0, 1.0, 0.0, 0.0, 0.0, 0.0, 1.0, 1.0, 1.0, 1.0, 0.0, 0.0, 0.0, 0.0, 1.0, 1.0, 1.0, 1.0, 0.0, 0.0, 0.0, 0.0, 1.0, 1.0, 1.0, 1.0, 0.0, 0.0, 0.0, 0.0, 1.0, 1.0, 1.0, 1.0, 0.0, 0.0, 0.0, 0.0, 1.0, 1.0, 1.0, 1.0, 0.0, 0.0, 0.0, 0.0, 1.0, 1.0, 1.0, 0.0, 0.0, 1.0, 0.0, 1.0, 1.0, 0.0, 1.0, 0.0, 1.0, 1.0, 1.0, 1.0, 0.0, 0.0, 0.0, 1.0, 0.0, 1.0, 1.0, 0.0, 1.0, 0.0, 0.0, 1.0, 0.0, 0.0, 0.0, 0.0, 1.0, 1.0, 1.0, 0.0, 0.0, 0.0, 1.0, 1.0, 1.0, 1.0, 0.0, 0.0, 1.0, 1.0, 1.0, 1.0, 0.0, 0.0, 0.0, 0.0, 1.0, 1.0, 1.0, 1.0, 0.0, 0.0, 0.0, 1.0, 0.0, 0.0, 0.0, 0.0, 1.0, 1.0, 1.0, 0.0, 0.0, 1.0, 0.0, 1.0, 1.0, 0.0, 1.0, 0.0, 1.0, 1.0, 1.0, 1.0, 0.0, 0.0, 0.0, 1.0, 0.0, 1.0, 1.0, 0.0, 1.0, 0.0, 0.0, 1.0, 0.0, 0.0, 0.0, 0.0, 1.0, 1.0, 1.0, 0.0, 0.0, 0.0, 1.0, 1.0, 1.0, 1.0, 0.0, 0.0, 1.0, 1.0, 1.0, 1.0, 0.0, 0.0, 0.0, 1.0, 1.0, 0.0, 1.0, 0.0, 0.0, 1.0, 0.0, 0.0, 1.0, 1.0, 1.0, 1.0, 0.0, 0.0, 0.0, 1.0, 0.0, 1.0, 1.0, 0.0, 1.0, 0.0, 0.0, 1.0, 1.0, 0.0, 1.0, 0.0, 0.0, 1.0, 0.0, 1.0, 0.0, 1.0, 1.0, 0.0, 1.0, 0.0, 0.0, 0.0, 0.0, 0.0, 1.0, 1.0, 1.0, 1.0, 0.0])
me_shape_9_indexedfaceset_015.materials.append(mat_plastic_chip)
me_shape_9_indexedfaceset_015.materials.append(mat_metal_pins)
me_shape_9_indexedfaceset_015.materials.append(mat_white_markings)
me_shape_9_indexedfaceset_015.update()
me_shape_9_indexedfaceset_015.normals_split_custom_set([tuple(v) for v in zip(*[iter([0.0, 1.0, 7.473e-08, 0.0, 1.0, 7.473e-08, 0.0, 1.0, 7.473e-08, 0.0, 1.0, 7.473e-08, 0.0, 1.0, 7.473e-08, 0.0, 1.0, 7.473e-08, 0.0, 1.0, 7.473e-08, 0.0, 1.0, 7.473e-08, 1.0, 1.484e-08, 0.0, 1.0, 1.484e-08, 0.0, 1.0, 1.484e-08, 0.0, 1.0, 1.484e-08, 0.0, 1.0, 1.484e-08, 0.0, 1.0, 1.484e-08, 0.0, 1.0, 1.484e-08, 0.0, 1.0, 1.484e-08, 0.0, 1.0, 1.484e-08, 0.0, 1.0, 1.484e-08, 0.0, 1.0, 1.484e-08, 0.0, 1.0, 1.484e-08, 0.0, 1.0, 1.484e-08, 0.0, 1.0, 1.484e-08, 0.0, 1.0, 1.484e-08, 0.0, 1.0, 1.484e-08, 0.0, 1.0, 1.484e-08, 0.0, 1.0, 1.484e-08, 0.0, 1.0, 1.484e-08, 0.0, 1.0, 1.484e-08, 0.0, 1.0, 1.484e-08, 0.0, 1.0, 1.484e-08, 0.0, 1.0, 1.484e-08, 0.0, 1.0, 1.484e-08, 0.0, 0.0, -1.0, 7.473e-08, 0.0, -1.0, 7.473e-08, 0.0, -1.0, 7.473e-08, 0.0, -1.0, 7.473e-08, 0.0, -1.0, 7.473e-08, 0.0, -1.0, 7.473e-08, 0.0, -1.0, 7.473e-08, 0.0, -1.0, 7.473e-08, -1.0, -1.484e-08, 0.0, -1.0, -1.484e-08, 0.0, -1.0, -1.484e-08, 0.0, -1.0, -1.484e-08, 0.0, -1.0, -1.484e-08, 0.0, -1.0, -1.484e-08, 0.0, -1.0, -1.484e-08, 0.0, -1.0, -1.484e-08, 0.0, -1.0, -1.484e-08, 0.0, -1.0, -1.484e-08, 0.0, -1.0, -1.484e-08, 0.0, -1.0, -1.484e-08, 0.0, -1.0, -1.484e-08, 0.0, -1.0, -1.484e-08, 0.0, -1.0, -1.484e-08, 0.0, -1.0, -1.484e-08, 0.0, -1.0, -1.484e-08, 0.0, -1.0, -1.484e-08, 0.0, -1.0, -1.484e-08, 0.0, -1.0, -1.484e-08, 0.0, -1.0, -1.484e-08, 0.0, -1.0, -1.484e-08, 0.0, -1.0, -1.484e-08, 0.0, -1.0, -1.484e-08, 0.0, 0.3827, 0.9239, 0.0, 0.3827, 0.9239, 0.0, 0.3827, 0.9239, 0.0, 0.3827, 0.9239, 0.0, -0.9239, -0.3827, 0.0, -0.9239, -0.3827, 0.0, -0.9239, -0.3827, 0.0, -0.9239, -0.3827, 0.0, -0.6088, -0.7934, 2.74e-07, -0.6088, -0.7934, 2.74e-07, -0.6088, -0.7934, 2.74e-07, -0.6088, -0.7934, 2.74e-07, 0.9239, -0.3827, -1.37e-07, 0.9239, -0.3827, -1.37e-07, 0.9239, -0.3827, -1.37e-07, 0.9239, -0.3827, -1.37e-07, -0.1305, -0.9914, 0.0, -0.1305, -0.9914, 0.0, -0.1305, -0.9914, 0.0, -0.1305, -0.9914, 0.0, 0.7934, 0.6088, -2.74e-07, 0.7934, 0.6088, -2.74e-07, 0.7934, 0.6088, -2.74e-07, 0.7934, 0.6088, -2.74e-07, 0.1305, 0.9914, 0.0, 0.1305, 0.9914, 0.0, 0.1305, 0.9914, 0.0, 0.1305, 0.9914, 0.0, 0.3827, -0.9239, 0.0, 0.3827, -0.9239, 0.0, 0.3827, -0.9239, 0.0, 0.3827, -0.9239, 0.0, 0.9914, -0.1305, -1.713e-07, 0.9914, -0.1305, -1.713e-07, 0.9914, -0.1305, -1.713e-07, 0.9914, -0.1305, -1.713e-07, -0.9914, -0.1305, 0.0, -0.9914, -0.1305, 0.0, -0.9914, -0.1305, 0.0, -0.9914, -0.1305, 0.0, 0.9914, 0.1305, -2.055e-07, 0.9914, 0.1305, -2.055e-07, 0.9914, 0.1305, -2.055e-07, 0.9914, 0.1305, -2.055e-07, -0.3827, 0.9239, 0.0, -0.3827, 0.9239, 0.0, -0.3827, 0.9239, 0.0, -0.3827, 0.9239, 0.0, -0.6088, 0.7934, 0.0, -0.6088, 0.7934, 0.0, -0.6088, 0.7934, 0.0, -0.6088, 0.7934, 0.0, -0.1305, 0.9914, 0.0, -0.1305, 0.9914, 0.0, -0.1305, 0.9914, 0.0, -0.1305, 0.9914, 0.0, -0.7934, 0.6088, 2.74e-07, -0.7934, 0.6088, 2.74e-07, -0.7934, 0.6088, 2.74e-07, -0.7934, 0.6088, 2.74e-07, -0.3827, -0.9239, -2.74e-07, -0.3827, -0.9239, -2.74e-07, -0.3827, -0.9239, -2.74e-07, -0.3827, -0.9239, -2.74e-07, 0.9239, 0.3827, -1.37e-07, 0.9239, 0.3827, -1.37e-07, 0.9239, 0.3827, -1.37e-07, 0.9239, 0.3827, -1.37e-07, 9.426e-10, 0.0, -1.0, 9.426e-10, 0.0, -1.0, 9.426e-10, 0.0, -1.0, 9.426e-10, 0.0, -1.0, 9.426e-10, 0.0, -1.0, 9.426e-10, 0.0, -1.0, 9.426e-10, 0.0, -1.0, 9.426e-10, 0.0, -1.0, 9.426e-10, 0.0, -1.0, 9.426e-10, 0.0, -1.0, 9.426e-10, 0.0, -1.0, 9.426e-10, 0.0, -1.0, 9.426e-10, 0.0, -1.0, 9.426e-10, 0.0, -1.0, 9.426e-10, 0.0, -1.0, 9.426e-10, 0.0, -1.0, 9.426e-10, 0.0, -1.0, 9.426e-10, 0.0, -1.0, 9.426e-10, 0.0, -1.0, 9.426e-10, 0.0, -1.0, 9.426e-10, 0.0, -1.0, 9.426e-10, 0.0, -1.0, 9.426e-10, 0.0, -1.0, 9.426e-10, 0.0, -1.0, 9.426e-10, 0.0, -1.0, 9.426e-10, 0.0, -1.0, 9.426e-10, 0.0, -1.0, 9.426e-10, 0.0, -1.0, 9.426e-10, 0.0, -1.0, 9.426e-10, 0.0, -1.0, 9.426e-10, 0.0, -1.0, 9.426e-10, 0.0, -1.0, 9.426e-10, 0.0, -1.0, 9.426e-10, 0.0, -1.0, 9.426e-10, 0.0, -1.0, 9.426e-10, 0.0, -1.0, 9.426e-10, 0.0, -1.0, 9.426e-10, 0.0, -1.0, 9.426e-10, 0.0, -1.0, 9.426e-10, 0.0, -1.0, 9.426e-10, 0.0, -1.0, 9.426e-10, 0.0, -1.0, 9.426e-10, 0.0, -1.0, 9.426e-10, 0.0, -1.0, 9.426e-10, 0.0, -1.0, 9.426e-10, 0.0, -1.0, 9.426e-10, 0.0, -1.0, 9.426e-10, 0.0, -1.0, 9.426e-10, 0.0, -1.0, 9.426e-10, 0.0, -1.0, 9.426e-10, 0.0, -1.0, 9.426e-10, 0.0, -1.0, -0.7934, -0.6088, 0.0, -0.7934, -0.6088, 0.0, -0.7934, -0.6088, 0.0, -0.7934, -0.6088, 0.0, 0.7934, -0.6088, -1.37e-07, 0.7934, -0.6088, -1.37e-07, 0.7934, -0.6088, -1.37e-07, 0.7934, -0.6088, -1.37e-07, 0.1305, -0.9914, 0.0, 0.1305, -0.9914, 0.0, 0.1305, -0.9914, 0.0, 0.1305, -0.9914, 0.0, -0.9239, 0.3827, 0.0, -0.9239, 0.3827, 0.0, -0.9239, 0.3827, 0.0, -0.9239, 0.3827, 0.0, 0.6088, -0.7934, -2.74e-07, 0.6088, -0.7934, -2.74e-07, 0.6088, -0.7934, -2.74e-07, 0.6088, -0.7934, -2.74e-07, 0.6088, 0.7934, 0.0, 0.6088, 0.7934, 0.0, 0.6088, 0.7934, 0.0, 0.6088, 0.7934, 0.0, -0.9914, 0.1305, 0.0, -0.9914, 0.1305, 0.0, -0.9914, 0.1305, 0.0, -0.9914, 0.1305, 0.0, -1.755e-07, 0.0, 1.0, -1.755e-07, 0.0, 1.0, -1.755e-07, 0.0, 1.0, -1.755e-07, 0.0, 1.0, -1.755e-07, 0.0, 1.0, -1.755e-07, 0.0, 1.0, -1.755e-07, 0.0, 1.0, -1.755e-07, 0.0, 1.0, -1.755e-07, 0.0, 1.0, -1.755e-07, 0.0, 1.0, -1.755e-07, 0.0, 1.0, -1.755e-07, 0.0, 1.0, -1.755e-07, 0.0, 1.0, -1.755e-07, 0.0, 1.0, -1.755e-07, 0.0, 1.0, -1.755e-07, 0.0, 1.0, -1.755e-07, 0.0, 1.0, -1.755e-07, 0.0, 1.0, -1.755e-07, 0.0, 1.0, -1.755e-07, 0.0, 1.0, -1.755e-07, 0.0, 1.0, -1.755e-07, 0.0, 1.0, -1.755e-07, 0.0, 1.0, -1.755e-07, 0.0, 1.0, 2.193e-08, 0.0, -1.0, 2.193e-08, 0.0, -1.0, 2.193e-08, 0.0, -1.0, 2.193e-08, 0.0, -1.0, 2.193e-08, 0.0, -1.0, 2.193e-08, 0.0, -1.0, 2.193e-08, 0.0, -1.0, 2.193e-08, 0.0, -1.0, 2.193e-08, 0.0, -1.0, 2.193e-08, 0.0, -1.0, 2.193e-08, 0.0, -1.0, 2.193e-08, 0.0, -1.0, 2.193e-08, 0.0, -1.0, 2.193e-08, 0.0, -1.0, 2.193e-08, 0.0, -1.0, 2.193e-08, 0.0, -1.0, 2.193e-08, 0.0, -1.0, 2.193e-08, 0.0, -1.0, 2.193e-08, 0.0, -1.0, 2.193e-08, 0.0, -1.0, 2.193e-08, 0.0, -1.0, 2.193e-08, 0.0, -1.0, 2.193e-08, 0.0, -1.0, 2.193e-08, 0.0, -1.0, 0.0, 0.0, 1.0, 0.0, 0.0, 1.0, 0.0, 0.0, 1.0, 0.0, 0.0, 1.0, 1.0, 0.0, 0.0, 1.0, 0.0, 0.0, 1.0, 0.0, 0.0, 1.0, 0.0, 0.0, 0.0, 1.0, 0.0, 0.0, 1.0, 0.0, 0.0, 1.0, 0.0, 0.0, 1.0, 0.0, -1.0, 0.0, 0.0, -1.0, 0.0, 0.0, -1.0, 0.0, 0.0, -1.0, 0.0, 0.0, 1.0, 0.0, 0.0, 1.0, 0.0, 0.0, 1.0, 0.0, 0.0, 1.0, 0.0, 0.0, 0.0, 1.0, 0.0, 0.0, 1.0, 0.0, 0.0, 1.0, 0.0, 0.0, 1.0, 0.0, 0.0, 0.0, -1.0, 0.0, 0.0, -1.0, 0.0, 0.0, -1.0, 0.0, 0.0, -1.0, -1.0, 1.669e-07, 1.051e-07, -1.0, 1.669e-07, 1.051e-07, -1.0, 1.669e-07, 1.051e-07, -1.0, 1.669e-07, 1.051e-07, 0.0, -1.0, -1.712e-07, 0.0, -1.0, -1.712e-07, 0.0, -1.0, -1.712e-07, 0.0, -1.0, -1.712e-07, 0.0, -1.0, -1.429e-07, 0.0, -1.0, -1.429e-07, 0.0, -1.0, -1.429e-07, 0.0, -1.0, -1.429e-07, -1.0, 1.669e-07, 1.051e-07, -1.0, 1.669e-07, 1.051e-07, -1.0, 1.669e-07, 1.051e-07, -1.0, 1.669e-07, 1.051e-07, 0.0, 1.0, 0.0, 0.0, 1.0, 0.0, 0.0, 1.0, 0.0, 0.0, 1.0, 0.0, 0.0, 1.0, 0.0, 0.0, 1.0, 0.0, 0.0, 1.0, 0.0, 0.0, 1.0, 0.0, 1.0, 0.0, 2.103e-07, 1.0, 0.0, 2.103e-07, 1.0, 0.0, 2.103e-07, 1.0, 0.0, 2.103e-07, -1.0, -1.669e-07, 1.051e-07, -1.0, -1.669e-07, 1.051e-07, -1.0, -1.669e-07, 1.051e-07, -1.0, -1.669e-07, 1.051e-07, 0.0, -1.0, 0.0, 0.0, -1.0, 0.0, 0.0, -1.0, 0.0, 0.0, -1.0, 0.0, 0.0, 1.0, -1.112e-08, 0.0, 1.0, -1.112e-08, 0.0, 1.0, -1.112e-08, 0.0, 1.0, -1.112e-08, 0.0, 1.0, 0.0, 0.0, 1.0, 0.0, 0.0, 1.0, 0.0, 0.0, 1.0, 0.0, 0.0, -1.0, 0.0, 0.0, -1.0, 0.0, 0.0, -1.0, 0.0, 0.0, -1.0, 0.0, 1.0, 0.0, 2.103e-07, 1.0, 0.0, 2.103e-07, 1.0, 0.0, 2.103e-07, 1.0, 0.0, 2.103e-07, -1.0, 0.0, 0.0, -1.0, 0.0, 0.0, -1.0, 0.0, 0.0, -1.0, 0.0, 0.0, 0.0, 1.0, 0.0, 0.0, 1.0, 0.0, 0.0, 1.0, 0.0, 0.0, 1.0, 0.0, 0.0, -1.0, -1.112e-08, 0.0, -1.0, -1.112e-08, 0.0, -1.0, -1.112e-08, 0.0, -1.0, -1.112e-08, 0.0, 1.0, 0.0, 0.0, 1.0, 0.0, 0.0, 1.0, 0.0, 0.0, 1.0, 0.0, -1.0, 0.0, 0.0, -1.0, 0.0, 0.0, -1.0, 0.0, 0.0, -1.0, 0.0, 0.0, 0.0, -1.0, 0.0, 0.0, -1.0, 0.0, 0.0, -1.0, 0.0, 0.0, -1.0, 0.0, 0.0, -1.0, -9.435e-09, 0.0, -1.0, -9.435e-09, 0.0, -1.0, -9.435e-09, 0.0, -1.0, -9.435e-09, 0.0, 1.0, 0.0, 0.0, 1.0, 0.0, 0.0, 1.0, 0.0, 0.0, 1.0, 0.0, 0.0, 1.0, -1.712e-07, 0.0, 1.0, -1.712e-07, 0.0, 1.0, -1.712e-07, 0.0, 1.0, -1.712e-07, 1.0, 0.0, 2.103e-07, 1.0, 0.0, 2.103e-07, 1.0, 0.0, 2.103e-07, 1.0, 0.0, 2.103e-07, 1.0, 0.0, 2.103e-07, 1.0, 0.0, 2.103e-07, 1.0, 0.0, 2.103e-07, 1.0, 0.0, 2.103e-07, 0.0, -1.0, 3.505e-08, 0.0, -1.0, 3.505e-08, 0.0, -1.0, 3.505e-08, 0.0, -1.0, 3.505e-08, 0.0, 1.0, 0.0, 0.0, 1.0, 0.0, 0.0, 1.0, 0.0, 0.0, 1.0, 0.0, -1.0, 0.0, 0.0, -1.0, 0.0, 0.0, -1.0, 0.0, 0.0, -1.0, 0.0, 0.0, 0.0, -1.0, -9.84e-08, 0.0, -1.0, -9.84e-08, 0.0, -1.0, -9.84e-08, 0.0, -1.0, -9.84e-08, 0.0, -1.0, 0.0, 0.0, -1.0, 0.0, 0.0, -1.0, 0.0, 0.0, -1.0, 0.0, 7.703e-08, -1.892e-07, -1.0, 7.703e-08, -1.892e-07, -1.0, 7.703e-08, -1.892e-07, -1.0, 7.703e-08, -1.892e-07, -1.0, 0.0, -1.0, 0.0, 0.0, -1.0, 0.0, 0.0, -1.0, 0.0, 0.0, -1.0, 0.0, 1.926e-07, 0.0, -1.0, 1.926e-07, 0.0, -1.0, 1.926e-07, 0.0, -1.0, 1.926e-07, 0.0, -1.0, 7.703e-08, -1.892e-07, -1.0, 7.703e-08, -1.892e-07, -1.0, 7.703e-08, -1.892e-07, -1.0, 7.703e-08, -1.892e-07, -1.0, 1.926e-07, 0.0, -1.0, 1.926e-07, 0.0, -1.0, 1.926e-07, 0.0, -1.0, 1.926e-07, 0.0, -1.0, 7.703e-08, 1.892e-07, -1.0, 7.703e-08, 1.892e-07, -1.0, 7.703e-08, 1.892e-07, -1.0, 7.703e-08, 1.892e-07, -1.0, 0.0, 0.0, -1.0, 0.0, 0.0, -1.0, 0.0, 0.0, -1.0, 0.0, 0.0, -1.0, 0.0, 0.0, -1.0, 0.0, 0.0, -1.0, 0.0, 0.0, -1.0, 0.0, 0.0, -1.0, -1.926e-07, 0.0, -1.0, -1.926e-07, 0.0, -1.0, -1.926e-07, 0.0, -1.0, -1.926e-07, 0.0, -1.0, 0.0, 0.0, -1.0, 0.0, 0.0, -1.0, 0.0, 0.0, -1.0, 0.0, 0.0, -1.0, -7.703e-08, 1.892e-07, -1.0, -7.703e-08, 1.892e-07, -1.0, -7.703e-08, 1.892e-07, -1.0, -7.703e-08, 1.892e-07, -1.0, 0.0, 0.0, -1.0, 0.0, 0.0, -1.0, 0.0, 0.0, -1.0, 0.0, 0.0, -1.0, 1.0, 0.0, 2.103e-07, 1.0, 0.0, 2.103e-07, 1.0, 0.0, 2.103e-07, 1.0, 0.0, 2.103e-07, -1.0, 0.0, 0.0, -1.0, 0.0, 0.0, -1.0, 0.0, 0.0, -1.0, 0.0, 0.0, 0.0, 0.0, -1.0, 0.0, 0.0, -1.0, 0.0, 0.0, -1.0, 0.0, 0.0, -1.0, 0.0, -1.0, 0.0, 0.0, -1.0, 0.0, 0.0, -1.0, 0.0, 0.0, -1.0, 0.0, 1.0, 0.0, 0.0, 1.0, 0.0, 0.0, 1.0, 0.0, 0.0, 1.0, 0.0, 0.0, -1.0, 0.0, 0.0, -1.0, 0.0, 0.0, -1.0, 0.0, 0.0, -1.0, 0.0, 0.0, 0.0, 1.0, 0.0, 0.0, 1.0, 0.0, 0.0, 1.0, 0.0, 0.0, 1.0, 0.0, 0.0, -1.0, 0.0, 0.0, -1.0, 0.0, 0.0, -1.0, 0.0, 0.0, -1.0, 0.0, 0.0, 0.0, 1.0, 0.0, 0.0, 1.0, 0.0, 0.0, 1.0, 0.0, 0.0, 1.0, 1.0, -1.502e-07, -9.462e-08, 1.0, -1.502e-07, -9.462e-08, 1.0, -1.502e-07, -9.462e-08, 1.0, -1.502e-07, -9.462e-08, 0.0, 1.0, -6.387e-08, 0.0, 1.0, -6.387e-08, 0.0, 1.0, -6.387e-08, 0.0, 1.0, -6.387e-08, 0.0, 1.0, 0.0, 0.0, 1.0, 0.0, 0.0, 1.0, 0.0, 0.0, 1.0, 0.0, 1.0, -1.502e-07, -9.462e-08, 1.0, -1.502e-07, -9.462e-08, 1.0, -1.502e-07, -9.462e-08, 1.0, -1.502e-07, -9.462e-08, 0.0, -1.0, 0.0, 0.0, -1.0, 0.0, 0.0, -1.0, 0.0, 0.0, -1.0, 0.0, 0.0, -1.0, -3.075e-08, 0.0, -1.0, -3.075e-08, 0.0, -1.0, -3.075e-08, 0.0, -1.0, -3.075e-08, -1.0, 0.0, -1.892e-07, -1.0, 0.0, -1.892e-07, -1.0, 0.0, -1.892e-07, -1.0, 0.0, -1.892e-07, 1.0, 1.502e-07, -9.462e-08, 1.0, 1.502e-07, -9.462e-08, 1.0, 1.502e-07, -9.462e-08, 1.0, 1.502e-07, -9.462e-08, 0.0, 1.0, 0.0, 0.0, 1.0, 0.0, 0.0, 1.0, 0.0, 0.0, 1.0, 0.0, 0.0, -1.0, 0.0, 0.0, -1.0, 0.0, 0.0, -1.0, 0.0, 0.0, -1.0, 0.0, 0.0, -1.0, 0.0, 0.0, -1.0, 0.0, 0.0, -1.0, 0.0, 0.0, -1.0, 0.0, 0.0, 1.0, 0.0, 0.0, 1.0, 0.0, 0.0, 1.0, 0.0, 0.0, 1.0, 0.0, -1.0, 0.0, -1.892e-07, -1.0, 0.0, -1.892e-07, -1.0, 0.0, -1.892e-07, -1.0, 0.0, -1.892e-07, 1.0, 0.0, 0.0, 1.0, 0.0, 0.0, 1.0, 0.0, 0.0, 1.0, 0.0, 0.0, 0.0, -1.0, 0.0, 0.0, -1.0, 0.0, 0.0, -1.0, 0.0, 0.0, -1.0, 0.0, 0.0, 1.0, 0.0, 0.0, 1.0, 0.0, 0.0, 1.0, 0.0, 0.0, 1.0, 0.0, 0.0, -1.0, 9.758e-09, 0.0, -1.0, 9.758e-09, 0.0, -1.0, 9.758e-09, 0.0, -1.0, 9.758e-09, 1.0, 0.0, 0.0, 1.0, 0.0, 0.0, 1.0, 0.0, 0.0, 1.0, 0.0, 0.0, 0.0, 0.0, -1.0, 0.0, 0.0, -1.0, 0.0, 0.0, -1.0, 0.0, 0.0, -1.0, 0.0, 1.0, 0.0, 0.0, 1.0, 0.0, 0.0, 1.0, 0.0, 0.0, 1.0, 0.0, 0.0, 1.0, 0.0, 0.0, 1.0, 0.0, 0.0, 1.0, 0.0, 0.0, 1.0, 0.0, 0.0, -1.0, 0.0, 0.0, -1.0, 0.0, 0.0, -1.0, 0.0, 0.0, -1.0, 0.0, 0.0, -1.0, -6.387e-08, 0.0, -1.0, -6.387e-08, 0.0, -1.0, -6.387e-08, 0.0, -1.0, -6.387e-08, -1.0, 0.0, -1.892e-07, -1.0, 0.0, -1.892e-07, -1.0, 0.0, -1.892e-07, -1.0, 0.0, -1.892e-07, -1.0, 0.0, -1.892e-07, -1.0, 0.0, -1.892e-07, -1.0, 0.0, -1.892e-07, -1.0, 0.0, -1.892e-07, 0.0, 1.0, 0.0, 0.0, 1.0, 0.0, 0.0, 1.0, 0.0, 0.0, 1.0, 0.0, 0.0, -1.0, 1.254e-07, 0.0, -1.0, 1.254e-07, 0.0, -1.0, 1.254e-07, 0.0, -1.0, 1.254e-07, 1.0, 0.0, 0.0, 1.0, 0.0, 0.0, 1.0, 0.0, 0.0, 1.0, 0.0, 0.0, 0.0, 1.0, 0.0, 0.0, 1.0, 0.0, 0.0, 1.0, 0.0, 0.0, 1.0, 0.0, 0.0, 1.0, 0.0, 0.0, 1.0, 0.0, 0.0, 1.0, 0.0, 0.0, 1.0, 0.0, -7.511e-08, 1.892e-07, 1.0, -7.511e-08, 1.892e-07, 1.0, -7.511e-08, 1.892e-07, 1.0, -7.511e-08, 1.892e-07, 1.0, 0.0, 1.0, 1.254e-07, 0.0, 1.0, 1.254e-07, 0.0, 1.0, 1.254e-07, 0.0, 1.0, 1.254e-07, -1.878e-07, 0.0, 1.0, -1.878e-07, 0.0, 1.0, -1.878e-07, 0.0, 1.0, -1.878e-07, 0.0, 1.0, -7.511e-08, 1.892e-07, 1.0, -7.511e-08, 1.892e-07, 1.0, -7.511e-08, 1.892e-07, 1.0, -7.511e-08, 1.892e-07, 1.0, -1.878e-07, 0.0, 1.0, -1.878e-07, 0.0, 1.0, -1.878e-07, 0.0, 1.0, -1.878e-07, 0.0, 1.0, -7.511e-08, -1.892e-07, 1.0, -7.511e-08, -1.892e-07, 1.0, -7.511e-08, -1.892e-07, 1.0, -7.511e-08, -1.892e-07, 1.0, 0.0, 0.0, -1.0, 0.0, 0.0, -1.0, 0.0, 0.0, -1.0, 0.0, 0.0, -1.0, -1.0, 0.0, 0.0, -1.0, 0.0, 0.0, -1.0, 0.0, 0.0, -1.0, 0.0, 0.0, 0.0, 0.0, 1.0, 0.0, 0.0, 1.0, 0.0, 0.0, 1.0, 0.0, 0.0, 1.0, 0.0, 0.0, 1.0, 0.0, 0.0, 1.0, 0.0, 0.0, 1.0, 0.0, 0.0, 1.0, 1.878e-07, 0.0, 1.0, 1.878e-07, 0.0, 1.0, 1.878e-07, 0.0, 1.0, 1.878e-07, 0.0, 1.0, 0.0, 0.0, 1.0, 0.0, 0.0, 1.0, 0.0, 0.0, 1.0, 0.0, 0.0, 1.0, 7.511e-08, -1.892e-07, 1.0, 7.511e-08, -1.892e-07, 1.0, 7.511e-08, -1.892e-07, 1.0, 7.511e-08, -1.892e-07, 1.0, 0.0, 0.0, -1.0, 0.0, 0.0, -1.0, 0.0, 0.0, -1.0, 0.0, 0.0, -1.0, -1.0, 0.0, 0.0, -1.0, 0.0, 0.0, -1.0, 0.0, 0.0, -1.0, 0.0, 0.0, 0.0, 0.0, -1.0, 0.0, 0.0, -1.0, 0.0, 0.0, -1.0, 0.0, 0.0, -1.0, 1.0, 0.0, 0.0, 1.0, 0.0, 0.0, 1.0, 0.0, 0.0, 1.0, 0.0, 0.0, 0.0, 0.0, -1.0, 0.0, 0.0, -1.0, 0.0, 0.0, -1.0, 0.0, 0.0, -1.0, -1.0, 0.0, 0.0, -1.0, 0.0, 0.0, -1.0, 0.0, 0.0, -1.0, 0.0, 0.0, 0.0, 0.0, -1.0, 0.0, 0.0, -1.0, 0.0, 0.0, -1.0, 0.0, 0.0, -1.0, 1.0, 0.0, 0.0, 1.0, 0.0, 0.0, 1.0, 0.0, 0.0, 1.0, 0.0, 0.0, 0.0, 0.0, -1.0, 0.0, 0.0, -1.0, 0.0, 0.0, -1.0, 0.0, 0.0, -1.0, -1.0, 0.0, 0.0, -1.0, 0.0, 0.0, -1.0, 0.0, 0.0, -1.0, 0.0, 0.0, 0.0, 0.0, -1.0, 0.0, 0.0, -1.0, 0.0, 0.0, -1.0, 0.0, 0.0, -1.0, 1.0, 0.0, 0.0, 1.0, 0.0, 0.0, 1.0, 0.0, 0.0, 1.0, 0.0, 0.0, 0.0, 0.0, -1.0, 0.0, 0.0, -1.0, 0.0, 0.0, -1.0, 0.0, 0.0, -1.0, -1.0, 0.0, 0.0, -1.0, 0.0, 0.0, -1.0, 0.0, 0.0, -1.0, 0.0, 0.0, 1.0, 0.0, 0.0, 1.0, 0.0, 0.0, 1.0, 0.0, 0.0, 1.0, 0.0, 0.0, 0.0, 0.0, 1.0, 0.0, 0.0, 1.0, 0.0, 0.0, 1.0, 0.0, 0.0, 1.0, 0.0, 0.0, -1.0, 0.0, 0.0, -1.0, 0.0, 0.0, -1.0, 0.0, 0.0, -1.0, 1.0, 0.0, 0.0, 1.0, 0.0, 0.0, 1.0, 0.0, 0.0, 1.0, 0.0, 0.0, 0.0, 0.0, -1.0, 0.0, 0.0, -1.0, 0.0, 0.0, -1.0, 0.0, 0.0, -1.0, 0.0, -1.0, 0.0, 0.0, -1.0, 0.0, 0.0, -1.0, 0.0, 0.0, -1.0, 0.0, -1.0, -1.502e-07, -1.892e-07, -1.0, -1.502e-07, -1.892e-07, -1.0, -1.502e-07, -1.892e-07, -1.0, -1.502e-07, -1.892e-07])] * 3)])

# ---- objects
ob_shape_9_indexedfaceset = bpy.data.objects.new('SHAPE_9_IndexedFaceSet', me_shape_9_indexedfaceset_015)

# ---- transforms, parenting, visibility, modifiers, constraints
ob_shape_9_indexedfaceset.location = (0.0, 0.0, 0.0)
ob_shape_9_indexedfaceset.scale = (2.54, 2.54, 2.54)
_m = ob_shape_9_indexedfaceset.modifiers.new('Bevel', 'BEVEL')
_m.width = 0.001
_m.width_pct = 0.001
_m.segments = 4

# ---- collection membership
col_collection.objects.link(ob_shape_9_indexedfaceset)

# ---- scene / render settings (as saved in the file)
scene.frame_start = 1; scene.frame_end = 250; scene.frame_set(1)
scene.render.engine = 'BLENDER_EEVEE_NEXT'
scene.cycles.sampling_pattern = 'TABULATED_SOBOL'
scene.cycles.use_light_tree = False
scene.eevee.ray_tracing_options.trace_max_roughness = 0.0
scene.view_settings.view_transform = 'Filmic'
bpy.context.view_layer.update()

# ---- added for rendering (the .blend has no active camera and no usable light): camera, sun
cam_auto = bpy.data.cameras.new('AutoCamera')
cam_auto.lens = 50.0
cam_auto.sensor_width = 36.0
cam_auto.clip_end = 1000.0
ob_auto_camera = bpy.data.objects.new('AutoCamera', cam_auto)
scene.collection.objects.link(ob_auto_camera)
ob_auto_camera.location = (2.4767, -2.97205, 2.24386)
ob_auto_camera.rotation_euler = (1.09748, -7.21219e-08, 0.694738)
scene.camera = ob_auto_camera
light_auto_sun = bpy.data.lights.new('AutoSun', 'SUN')
light_auto_sun.energy = 3.0
light_auto_sun.angle = 0.0523599
ob_auto_sun = bpy.data.objects.new('AutoSun', light_auto_sun)
scene.collection.objects.link(ob_auto_sun)
ob_auto_sun.rotation_euler = (0.872665, 0.174533, 0.523599)
bpy.context.view_layer.update()
